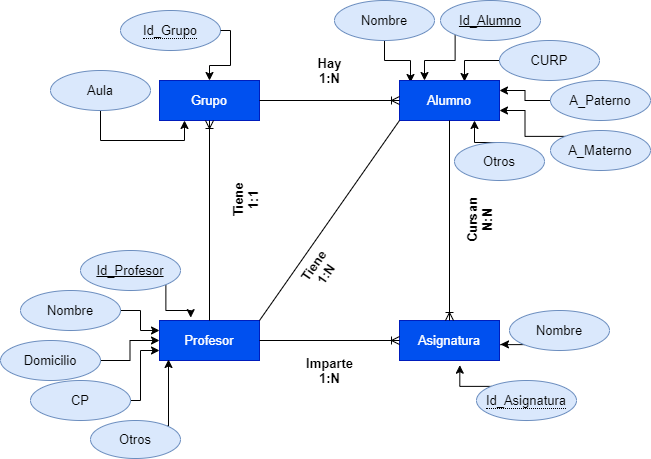

The diagram above was exported from draw.io. Its source (the exported page's mxGraphModel, read from the mxfile embedded in the PNG):
<mxGraphModel dx="926" dy="710" grid="1" gridSize="10" guides="1" tooltips="1" connect="1" arrows="1" fold="1" page="1" pageScale="1" pageWidth="827" pageHeight="1169" math="0" shadow="0">
  <root>
    <mxCell id="WIyWlLk6GJQsqaUBKTNV-0" />
    <mxCell id="WIyWlLk6GJQsqaUBKTNV-1" parent="WIyWlLk6GJQsqaUBKTNV-0" />
    <mxCell id="2VceAcNu7tjhrqamnp3y-4" value="&lt;span style=&quot;white-space: normal&quot;&gt;Grupo&lt;/span&gt;" style="whiteSpace=wrap;html=1;align=center;fillColor=#0050ef;strokeColor=#001DBC;fontColor=#ffffff;fontSize=13;" parent="WIyWlLk6GJQsqaUBKTNV-1" vertex="1">
      <mxGeometry x="269" y="210" width="100" height="40" as="geometry" />
    </mxCell>
    <mxCell id="e4P7uf7Gdzt4b8o3H5ei-25" style="edgeStyle=orthogonalEdgeStyle;rounded=0;orthogonalLoop=1;jettySize=auto;html=1;exitX=0;exitY=1;exitDx=0;exitDy=0;entryX=0.25;entryY=0;entryDx=0;entryDy=0;startArrow=none;startFill=0;endArrow=classic;endFill=1;" parent="WIyWlLk6GJQsqaUBKTNV-1" source="2VceAcNu7tjhrqamnp3y-5" target="2VceAcNu7tjhrqamnp3y-20" edge="1">
      <mxGeometry relative="1" as="geometry" />
    </mxCell>
    <mxCell id="2VceAcNu7tjhrqamnp3y-5" value="Id_Alumno" style="ellipse;whiteSpace=wrap;html=1;align=center;fontStyle=4;fillColor=#dae8fc;strokeColor=#6c8ebf;fontSize=13;" parent="WIyWlLk6GJQsqaUBKTNV-1" vertex="1">
      <mxGeometry x="550" y="130" width="100" height="40" as="geometry" />
    </mxCell>
    <mxCell id="e4P7uf7Gdzt4b8o3H5ei-24" style="edgeStyle=orthogonalEdgeStyle;rounded=0;orthogonalLoop=1;jettySize=auto;html=1;exitX=0.5;exitY=1;exitDx=0;exitDy=0;entryX=0.11;entryY=0.05;entryDx=0;entryDy=0;entryPerimeter=0;startArrow=none;startFill=0;endArrow=classic;endFill=1;" parent="WIyWlLk6GJQsqaUBKTNV-1" source="2VceAcNu7tjhrqamnp3y-7" target="2VceAcNu7tjhrqamnp3y-20" edge="1">
      <mxGeometry relative="1" as="geometry" />
    </mxCell>
    <mxCell id="2VceAcNu7tjhrqamnp3y-7" value="Nombre" style="ellipse;whiteSpace=wrap;html=1;align=center;fillColor=#dae8fc;strokeColor=#6c8ebf;fontSize=13;" parent="WIyWlLk6GJQsqaUBKTNV-1" vertex="1">
      <mxGeometry x="444" y="130" width="100" height="40" as="geometry" />
    </mxCell>
    <mxCell id="e4P7uf7Gdzt4b8o3H5ei-26" style="edgeStyle=orthogonalEdgeStyle;rounded=0;orthogonalLoop=1;jettySize=auto;html=1;exitX=0;exitY=0.5;exitDx=0;exitDy=0;entryX=0.65;entryY=0.025;entryDx=0;entryDy=0;entryPerimeter=0;startArrow=none;startFill=0;endArrow=classic;endFill=1;" parent="WIyWlLk6GJQsqaUBKTNV-1" source="2VceAcNu7tjhrqamnp3y-8" target="2VceAcNu7tjhrqamnp3y-20" edge="1">
      <mxGeometry relative="1" as="geometry" />
    </mxCell>
    <mxCell id="2VceAcNu7tjhrqamnp3y-8" value="CURP" style="ellipse;whiteSpace=wrap;html=1;align=center;fillColor=#dae8fc;strokeColor=#6c8ebf;fontSize=13;" parent="WIyWlLk6GJQsqaUBKTNV-1" vertex="1">
      <mxGeometry x="609" y="170" width="100" height="40" as="geometry" />
    </mxCell>
    <mxCell id="e4P7uf7Gdzt4b8o3H5ei-27" style="edgeStyle=orthogonalEdgeStyle;rounded=0;orthogonalLoop=1;jettySize=auto;html=1;exitX=0;exitY=0.5;exitDx=0;exitDy=0;entryX=1;entryY=0.25;entryDx=0;entryDy=0;startArrow=none;startFill=0;endArrow=classic;endFill=1;" parent="WIyWlLk6GJQsqaUBKTNV-1" source="2VceAcNu7tjhrqamnp3y-9" target="2VceAcNu7tjhrqamnp3y-20" edge="1">
      <mxGeometry relative="1" as="geometry" />
    </mxCell>
    <mxCell id="2VceAcNu7tjhrqamnp3y-9" value="A_Paterno" style="ellipse;whiteSpace=wrap;html=1;align=center;fillColor=#dae8fc;strokeColor=#6c8ebf;fontSize=13;" parent="WIyWlLk6GJQsqaUBKTNV-1" vertex="1">
      <mxGeometry x="660" y="210" width="100" height="40" as="geometry" />
    </mxCell>
    <mxCell id="e4P7uf7Gdzt4b8o3H5ei-28" style="edgeStyle=orthogonalEdgeStyle;rounded=0;orthogonalLoop=1;jettySize=auto;html=1;exitX=0;exitY=0;exitDx=0;exitDy=0;entryX=1;entryY=0.75;entryDx=0;entryDy=0;startArrow=none;startFill=0;endArrow=classic;endFill=1;" parent="WIyWlLk6GJQsqaUBKTNV-1" source="2VceAcNu7tjhrqamnp3y-10" target="2VceAcNu7tjhrqamnp3y-20" edge="1">
      <mxGeometry relative="1" as="geometry" />
    </mxCell>
    <mxCell id="2VceAcNu7tjhrqamnp3y-10" value="A_Materno" style="ellipse;whiteSpace=wrap;html=1;align=center;fillColor=#dae8fc;strokeColor=#6c8ebf;fontSize=13;" parent="WIyWlLk6GJQsqaUBKTNV-1" vertex="1">
      <mxGeometry x="660" y="260" width="100" height="40" as="geometry" />
    </mxCell>
    <mxCell id="2VceAcNu7tjhrqamnp3y-20" value="Alumno" style="whiteSpace=wrap;html=1;align=center;fillColor=#0050ef;strokeColor=#001DBC;fontColor=#ffffff;fontSize=13;" parent="WIyWlLk6GJQsqaUBKTNV-1" vertex="1">
      <mxGeometry x="509" y="210" width="100" height="40" as="geometry" />
    </mxCell>
    <mxCell id="2VceAcNu7tjhrqamnp3y-21" value="&lt;span style=&quot;border-bottom: 1px dotted; font-size: 13px;&quot;&gt;Id_Grupo&lt;/span&gt;" style="ellipse;whiteSpace=wrap;html=1;align=center;fillColor=#dae8fc;strokeColor=#6c8ebf;fontSize=13;" parent="WIyWlLk6GJQsqaUBKTNV-1" vertex="1">
      <mxGeometry x="230" y="140" width="100" height="40" as="geometry" />
    </mxCell>
    <mxCell id="e4P7uf7Gdzt4b8o3H5ei-23" style="edgeStyle=orthogonalEdgeStyle;rounded=0;orthogonalLoop=1;jettySize=auto;html=1;exitX=0.5;exitY=1;exitDx=0;exitDy=0;entryX=0.25;entryY=1;entryDx=0;entryDy=0;startArrow=none;startFill=0;endArrow=classic;endFill=1;" parent="WIyWlLk6GJQsqaUBKTNV-1" source="2VceAcNu7tjhrqamnp3y-23" target="2VceAcNu7tjhrqamnp3y-4" edge="1">
      <mxGeometry relative="1" as="geometry" />
    </mxCell>
    <mxCell id="2VceAcNu7tjhrqamnp3y-23" value="Aula" style="ellipse;whiteSpace=wrap;html=1;align=center;fillColor=#dae8fc;strokeColor=#6c8ebf;fontSize=13;" parent="WIyWlLk6GJQsqaUBKTNV-1" vertex="1">
      <mxGeometry x="160" y="200" width="100" height="40" as="geometry" />
    </mxCell>
    <mxCell id="2VceAcNu7tjhrqamnp3y-29" value="Asignatura" style="whiteSpace=wrap;html=1;align=center;fillColor=#0050ef;strokeColor=#001DBC;fontColor=#ffffff;fontSize=13;" parent="WIyWlLk6GJQsqaUBKTNV-1" vertex="1">
      <mxGeometry x="509" y="450" width="100" height="40" as="geometry" />
    </mxCell>
    <mxCell id="2VceAcNu7tjhrqamnp3y-55" style="edgeStyle=orthogonalEdgeStyle;rounded=0;orthogonalLoop=1;jettySize=auto;html=1;exitX=0;exitY=0;exitDx=0;exitDy=0;entryX=0.603;entryY=1.117;entryDx=0;entryDy=0;entryPerimeter=0;startArrow=none;startFill=0;endArrow=classic;endFill=1;fontSize=13;" parent="WIyWlLk6GJQsqaUBKTNV-1" source="2VceAcNu7tjhrqamnp3y-30" target="2VceAcNu7tjhrqamnp3y-29" edge="1">
      <mxGeometry relative="1" as="geometry" />
    </mxCell>
    <mxCell id="2VceAcNu7tjhrqamnp3y-30" value="&lt;span style=&quot;border-bottom: 1px dotted; font-size: 13px;&quot;&gt;Id_Asignatura&lt;/span&gt;" style="ellipse;whiteSpace=wrap;html=1;align=center;fillColor=#dae8fc;strokeColor=#6c8ebf;fontSize=13;" parent="WIyWlLk6GJQsqaUBKTNV-1" vertex="1">
      <mxGeometry x="586" y="510" width="100" height="40" as="geometry" />
    </mxCell>
    <mxCell id="2VceAcNu7tjhrqamnp3y-58" style="edgeStyle=orthogonalEdgeStyle;rounded=0;orthogonalLoop=1;jettySize=auto;html=1;exitX=0;exitY=1;exitDx=0;exitDy=0;startArrow=none;startFill=0;endArrow=classic;endFill=1;fontSize=13;" parent="WIyWlLk6GJQsqaUBKTNV-1" source="2VceAcNu7tjhrqamnp3y-31" edge="1">
      <mxGeometry relative="1" as="geometry">
        <mxPoint x="610" y="473.8333333333335" as="targetPoint" />
      </mxGeometry>
    </mxCell>
    <mxCell id="2VceAcNu7tjhrqamnp3y-31" value="Nombre" style="ellipse;whiteSpace=wrap;html=1;align=center;fillColor=#dae8fc;strokeColor=#6c8ebf;fontSize=13;" parent="WIyWlLk6GJQsqaUBKTNV-1" vertex="1">
      <mxGeometry x="619" y="440" width="100" height="40" as="geometry" />
    </mxCell>
    <mxCell id="2VceAcNu7tjhrqamnp3y-32" value="Profesor" style="whiteSpace=wrap;html=1;align=center;fillColor=#0050ef;strokeColor=#001DBC;fontColor=#ffffff;fontSize=13;" parent="WIyWlLk6GJQsqaUBKTNV-1" vertex="1">
      <mxGeometry x="269" y="450" width="100" height="40" as="geometry" />
    </mxCell>
    <mxCell id="2VceAcNu7tjhrqamnp3y-52" style="edgeStyle=orthogonalEdgeStyle;rounded=0;orthogonalLoop=1;jettySize=auto;html=1;exitX=1;exitY=0.5;exitDx=0;exitDy=0;entryX=0;entryY=0.25;entryDx=0;entryDy=0;startArrow=none;startFill=0;endArrow=classic;endFill=1;fontSize=13;" parent="WIyWlLk6GJQsqaUBKTNV-1" source="2VceAcNu7tjhrqamnp3y-33" target="2VceAcNu7tjhrqamnp3y-32" edge="1">
      <mxGeometry relative="1" as="geometry" />
    </mxCell>
    <mxCell id="2VceAcNu7tjhrqamnp3y-33" value="Nombre" style="ellipse;whiteSpace=wrap;html=1;align=center;fillColor=#dae8fc;strokeColor=#6c8ebf;fontSize=13;" parent="WIyWlLk6GJQsqaUBKTNV-1" vertex="1">
      <mxGeometry x="130" y="420" width="100" height="40" as="geometry" />
    </mxCell>
    <mxCell id="2VceAcNu7tjhrqamnp3y-54" style="edgeStyle=orthogonalEdgeStyle;rounded=0;orthogonalLoop=1;jettySize=auto;html=1;exitX=1;exitY=0.5;exitDx=0;exitDy=0;entryX=0;entryY=0.75;entryDx=0;entryDy=0;startArrow=none;startFill=0;endArrow=classic;endFill=1;fontSize=13;" parent="WIyWlLk6GJQsqaUBKTNV-1" source="2VceAcNu7tjhrqamnp3y-35" target="2VceAcNu7tjhrqamnp3y-32" edge="1">
      <mxGeometry relative="1" as="geometry">
        <Array as="points">
          <mxPoint x="250" y="530" />
          <mxPoint x="250" y="480" />
        </Array>
      </mxGeometry>
    </mxCell>
    <mxCell id="2VceAcNu7tjhrqamnp3y-35" value="CP" style="ellipse;whiteSpace=wrap;html=1;align=center;fillColor=#dae8fc;strokeColor=#6c8ebf;fontSize=13;" parent="WIyWlLk6GJQsqaUBKTNV-1" vertex="1">
      <mxGeometry x="140" y="510" width="100" height="40" as="geometry" />
    </mxCell>
    <mxCell id="2VceAcNu7tjhrqamnp3y-51" style="edgeStyle=orthogonalEdgeStyle;rounded=0;orthogonalLoop=1;jettySize=auto;html=1;exitX=1;exitY=1;exitDx=0;exitDy=0;entryX=0.312;entryY=-0.071;entryDx=0;entryDy=0;entryPerimeter=0;startArrow=none;startFill=0;endArrow=classic;endFill=1;fontSize=13;" parent="WIyWlLk6GJQsqaUBKTNV-1" source="2VceAcNu7tjhrqamnp3y-37" target="2VceAcNu7tjhrqamnp3y-32" edge="1">
      <mxGeometry relative="1" as="geometry" />
    </mxCell>
    <mxCell id="2VceAcNu7tjhrqamnp3y-37" value="Id_Profesor" style="ellipse;whiteSpace=wrap;html=1;align=center;fontStyle=4;fillColor=#dae8fc;strokeColor=#6c8ebf;fontSize=13;" parent="WIyWlLk6GJQsqaUBKTNV-1" vertex="1">
      <mxGeometry x="190" y="380" width="100" height="40" as="geometry" />
    </mxCell>
    <mxCell id="2VceAcNu7tjhrqamnp3y-41" value="" style="edgeStyle=orthogonalEdgeStyle;fontSize=13;html=1;endArrow=ERoneToMany;entryX=0;entryY=0.5;entryDx=0;entryDy=0;exitX=1;exitY=0.5;exitDx=0;exitDy=0;" parent="WIyWlLk6GJQsqaUBKTNV-1" source="2VceAcNu7tjhrqamnp3y-32" target="2VceAcNu7tjhrqamnp3y-29" edge="1">
      <mxGeometry width="100" height="100" relative="1" as="geometry">
        <mxPoint x="390" y="510" as="sourcePoint" />
        <mxPoint x="430" y="380" as="targetPoint" />
      </mxGeometry>
    </mxCell>
    <mxCell id="2VceAcNu7tjhrqamnp3y-42" value="" style="fontSize=13;html=1;endArrow=none;startArrow=none;startFill=0;endFill=0;exitX=1;exitY=0;exitDx=0;exitDy=0;entryX=0;entryY=1;entryDx=0;entryDy=0;" parent="WIyWlLk6GJQsqaUBKTNV-1" source="2VceAcNu7tjhrqamnp3y-32" target="2VceAcNu7tjhrqamnp3y-20" edge="1">
      <mxGeometry width="100" height="100" relative="1" as="geometry">
        <mxPoint x="370" y="420" as="sourcePoint" />
        <mxPoint x="470" y="320" as="targetPoint" />
      </mxGeometry>
    </mxCell>
    <mxCell id="2VceAcNu7tjhrqamnp3y-43" value="" style="edgeStyle=orthogonalEdgeStyle;fontSize=13;html=1;endArrow=ERoneToMany;entryX=0.5;entryY=1;entryDx=0;entryDy=0;exitX=0.5;exitY=0;exitDx=0;exitDy=0;" parent="WIyWlLk6GJQsqaUBKTNV-1" source="2VceAcNu7tjhrqamnp3y-32" target="2VceAcNu7tjhrqamnp3y-4" edge="1">
      <mxGeometry width="100" height="100" relative="1" as="geometry">
        <mxPoint x="260" y="320" as="sourcePoint" />
        <mxPoint x="400" y="320" as="targetPoint" />
      </mxGeometry>
    </mxCell>
    <mxCell id="2VceAcNu7tjhrqamnp3y-46" value="" style="edgeStyle=orthogonalEdgeStyle;fontSize=13;html=1;endArrow=ERoneToMany;exitX=1;exitY=0.5;exitDx=0;exitDy=0;entryX=0;entryY=0.5;entryDx=0;entryDy=0;" parent="WIyWlLk6GJQsqaUBKTNV-1" source="2VceAcNu7tjhrqamnp3y-4" target="2VceAcNu7tjhrqamnp3y-20" edge="1">
      <mxGeometry width="100" height="100" relative="1" as="geometry">
        <mxPoint x="369" y="189.99999999999997" as="sourcePoint" />
        <mxPoint x="410" y="280" as="targetPoint" />
      </mxGeometry>
    </mxCell>
    <mxCell id="2VceAcNu7tjhrqamnp3y-48" value="" style="edgeStyle=orthogonalEdgeStyle;fontSize=13;html=1;endArrow=ERoneToMany;entryX=0.5;entryY=0;entryDx=0;entryDy=0;exitX=0.5;exitY=1;exitDx=0;exitDy=0;" parent="WIyWlLk6GJQsqaUBKTNV-1" source="2VceAcNu7tjhrqamnp3y-20" target="2VceAcNu7tjhrqamnp3y-29" edge="1">
      <mxGeometry width="100" height="100" relative="1" as="geometry">
        <mxPoint x="489" y="350" as="sourcePoint" />
        <mxPoint x="629" y="350" as="targetPoint" />
      </mxGeometry>
    </mxCell>
    <mxCell id="2VceAcNu7tjhrqamnp3y-53" style="edgeStyle=orthogonalEdgeStyle;rounded=0;orthogonalLoop=1;jettySize=auto;html=1;exitX=1;exitY=0.5;exitDx=0;exitDy=0;startArrow=none;startFill=0;endArrow=classic;endFill=1;fontSize=13;" parent="WIyWlLk6GJQsqaUBKTNV-1" source="2VceAcNu7tjhrqamnp3y-49" target="2VceAcNu7tjhrqamnp3y-32" edge="1">
      <mxGeometry relative="1" as="geometry" />
    </mxCell>
    <mxCell id="2VceAcNu7tjhrqamnp3y-49" value="Domicilio" style="ellipse;whiteSpace=wrap;html=1;align=center;fillColor=#dae8fc;strokeColor=#6c8ebf;fontSize=13;" parent="WIyWlLk6GJQsqaUBKTNV-1" vertex="1">
      <mxGeometry x="110" y="470" width="100" height="40" as="geometry" />
    </mxCell>
    <mxCell id="2VceAcNu7tjhrqamnp3y-57" style="edgeStyle=orthogonalEdgeStyle;rounded=0;orthogonalLoop=1;jettySize=auto;html=1;exitX=0.5;exitY=1;exitDx=0;exitDy=0;startArrow=none;startFill=0;endArrow=classic;endFill=1;fontSize=13;" parent="WIyWlLk6GJQsqaUBKTNV-1" source="2VceAcNu7tjhrqamnp3y-31" target="2VceAcNu7tjhrqamnp3y-31" edge="1">
      <mxGeometry relative="1" as="geometry" />
    </mxCell>
    <mxCell id="2VceAcNu7tjhrqamnp3y-59" value="Tiene&lt;br&gt;1:1" style="text;html=1;align=center;verticalAlign=middle;resizable=0;points=[];autosize=1;fontStyle=1;horizontal=1;fontSize=13;rotation=-90;" parent="WIyWlLk6GJQsqaUBKTNV-1" vertex="1">
      <mxGeometry x="330" y="310" width="50" height="40" as="geometry" />
    </mxCell>
    <mxCell id="2VceAcNu7tjhrqamnp3y-60" value="Hay&lt;br&gt;1:N" style="text;html=1;align=center;verticalAlign=middle;resizable=0;points=[];autosize=1;fontStyle=1;horizontal=1;fontSize=13;" parent="WIyWlLk6GJQsqaUBKTNV-1" vertex="1">
      <mxGeometry x="418.5" y="180" width="40" height="40" as="geometry" />
    </mxCell>
    <mxCell id="2VceAcNu7tjhrqamnp3y-61" value="Imparte&lt;br&gt;1:N" style="text;html=1;align=center;verticalAlign=middle;resizable=0;points=[];autosize=1;fontStyle=1;horizontal=1;fontSize=13;" parent="WIyWlLk6GJQsqaUBKTNV-1" vertex="1">
      <mxGeometry x="408.5" y="480" width="60" height="40" as="geometry" />
    </mxCell>
    <mxCell id="2VceAcNu7tjhrqamnp3y-62" value="Tiene&lt;br&gt;1:N" style="text;html=1;align=center;verticalAlign=middle;resizable=0;points=[];autosize=1;fontStyle=1;horizontal=1;rotation=305;direction=east;fontSize=13;" parent="WIyWlLk6GJQsqaUBKTNV-1" vertex="1">
      <mxGeometry x="403.5" y="380" width="50" height="40" as="geometry" />
    </mxCell>
    <mxCell id="2VceAcNu7tjhrqamnp3y-63" value="Cursan&lt;br&gt;N:N" style="text;html=1;align=center;verticalAlign=middle;resizable=0;points=[];autosize=1;fontStyle=1;horizontal=1;fontSize=13;rotation=-90;" parent="WIyWlLk6GJQsqaUBKTNV-1" vertex="1">
      <mxGeometry x="559" y="330" width="60" height="40" as="geometry" />
    </mxCell>
    <mxCell id="e4P7uf7Gdzt4b8o3H5ei-1" style="edgeStyle=orthogonalEdgeStyle;rounded=0;orthogonalLoop=1;jettySize=auto;html=1;exitX=1;exitY=0;exitDx=0;exitDy=0;entryX=0.09;entryY=0.975;entryDx=0;entryDy=0;entryPerimeter=0;" parent="WIyWlLk6GJQsqaUBKTNV-1" source="e4P7uf7Gdzt4b8o3H5ei-0" target="2VceAcNu7tjhrqamnp3y-32" edge="1">
      <mxGeometry relative="1" as="geometry">
        <Array as="points">
          <mxPoint x="278" y="556" />
        </Array>
      </mxGeometry>
    </mxCell>
    <mxCell id="e4P7uf7Gdzt4b8o3H5ei-0" value="Otros" style="ellipse;whiteSpace=wrap;html=1;align=center;fillColor=#dae8fc;strokeColor=#6c8ebf;fontSize=13;" parent="WIyWlLk6GJQsqaUBKTNV-1" vertex="1">
      <mxGeometry x="200" y="550" width="90" height="38" as="geometry" />
    </mxCell>
    <mxCell id="e4P7uf7Gdzt4b8o3H5ei-29" style="edgeStyle=orthogonalEdgeStyle;rounded=0;orthogonalLoop=1;jettySize=auto;html=1;exitX=0.5;exitY=0;exitDx=0;exitDy=0;entryX=0.75;entryY=1;entryDx=0;entryDy=0;startArrow=none;startFill=0;endArrow=classic;endFill=1;" parent="WIyWlLk6GJQsqaUBKTNV-1" source="e4P7uf7Gdzt4b8o3H5ei-2" target="2VceAcNu7tjhrqamnp3y-20" edge="1">
      <mxGeometry relative="1" as="geometry" />
    </mxCell>
    <mxCell id="e4P7uf7Gdzt4b8o3H5ei-2" value="Otros" style="ellipse;whiteSpace=wrap;html=1;align=center;fillColor=#dae8fc;strokeColor=#6c8ebf;fontSize=13;" parent="WIyWlLk6GJQsqaUBKTNV-1" vertex="1">
      <mxGeometry x="564" y="272" width="90" height="38" as="geometry" />
    </mxCell>
    <mxCell id="e4P7uf7Gdzt4b8o3H5ei-20" value="" style="endArrow=classic;html=1;exitX=1;exitY=0.5;exitDx=0;exitDy=0;entryX=0.5;entryY=0;entryDx=0;entryDy=0;edgeStyle=orthogonalEdgeStyle;rounded=0;" parent="WIyWlLk6GJQsqaUBKTNV-1" source="2VceAcNu7tjhrqamnp3y-21" target="2VceAcNu7tjhrqamnp3y-4" edge="1">
      <mxGeometry width="50" height="50" relative="1" as="geometry">
        <mxPoint x="360" y="170" as="sourcePoint" />
        <mxPoint x="410" y="120" as="targetPoint" />
      </mxGeometry>
    </mxCell>
  </root>
</mxGraphModel>